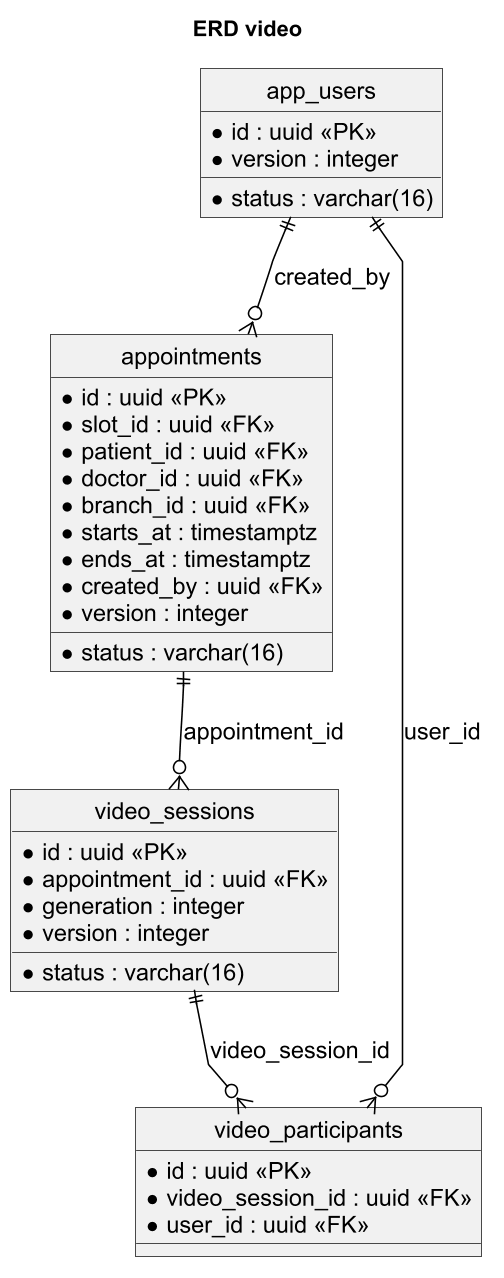

The diagram above was rendered by PlantUML. Its source (embedded in the PNG):
@startuml
skinparam monochrome true
skinparam shadowing false
skinparam defaultFontName Arial
skinparam defaultFontSize 15
skinparam dpi 150
skinparam backgroundColor white
skinparam roundcorner 0
skinparam ArrowColor black
skinparam packageStyle rectangle
title ERD video
hide circle
skinparam linetype polyline
skinparam nodesep 45
skinparam ranksep 55
entity app_users {
 * id : uuid <<PK>>
 * status : varchar(16)
 * version : integer
}
entity appointments {
 * id : uuid <<PK>>
 * slot_id : uuid <<FK>>
 * patient_id : uuid <<FK>>
 * doctor_id : uuid <<FK>>
 * branch_id : uuid <<FK>>
 * starts_at : timestamptz
 * ends_at : timestamptz
 * status : varchar(16)
 * created_by : uuid <<FK>>
 * version : integer
}
entity video_sessions {
 * id : uuid <<PK>>
 * appointment_id : uuid <<FK>>
 * generation : integer
 * status : varchar(16)
 * version : integer
}
entity video_participants {
 * id : uuid <<PK>>
 * video_session_id : uuid <<FK>>
 * user_id : uuid <<FK>>
}
app_users ||--o{ appointments : created_by
appointments ||--o{ video_sessions : appointment_id
video_sessions ||--o{ video_participants : video_session_id
app_users ||--o{ video_participants : user_id

@enduml